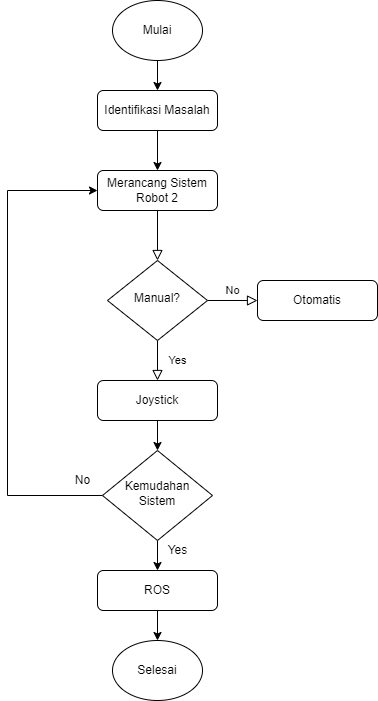

The diagram above was exported from draw.io. Its source (the exported page's mxGraphModel, read from the mxfile embedded in the PNG):
<mxGraphModel dx="1375" dy="1969" grid="1" gridSize="10" guides="1" tooltips="1" connect="1" arrows="1" fold="1" page="1" pageScale="1" pageWidth="827" pageHeight="1169" math="0" shadow="0">
  <root>
    <mxCell id="WIyWlLk6GJQsqaUBKTNV-0" />
    <mxCell id="WIyWlLk6GJQsqaUBKTNV-1" parent="WIyWlLk6GJQsqaUBKTNV-0" />
    <mxCell id="WIyWlLk6GJQsqaUBKTNV-2" value="" style="rounded=0;html=1;jettySize=auto;orthogonalLoop=1;fontSize=11;endArrow=block;endFill=0;endSize=8;strokeWidth=1;shadow=0;labelBackgroundColor=none;edgeStyle=orthogonalEdgeStyle;" parent="WIyWlLk6GJQsqaUBKTNV-1" source="WIyWlLk6GJQsqaUBKTNV-3" target="WIyWlLk6GJQsqaUBKTNV-6" edge="1">
      <mxGeometry relative="1" as="geometry" />
    </mxCell>
    <mxCell id="WIyWlLk6GJQsqaUBKTNV-3" value="Merancang Sistem Robot 2" style="rounded=1;whiteSpace=wrap;html=1;fontSize=12;glass=0;strokeWidth=1;shadow=0;" parent="WIyWlLk6GJQsqaUBKTNV-1" vertex="1">
      <mxGeometry x="160" y="80" width="120" height="40" as="geometry" />
    </mxCell>
    <mxCell id="WIyWlLk6GJQsqaUBKTNV-4" value="Yes" style="rounded=0;html=1;jettySize=auto;orthogonalLoop=1;fontSize=11;endArrow=block;endFill=0;endSize=8;strokeWidth=1;shadow=0;labelBackgroundColor=none;edgeStyle=orthogonalEdgeStyle;" parent="WIyWlLk6GJQsqaUBKTNV-1" source="WIyWlLk6GJQsqaUBKTNV-6" edge="1">
      <mxGeometry y="20" relative="1" as="geometry">
        <mxPoint as="offset" />
        <mxPoint x="220" y="290" as="targetPoint" />
      </mxGeometry>
    </mxCell>
    <mxCell id="WIyWlLk6GJQsqaUBKTNV-5" value="No" style="edgeStyle=orthogonalEdgeStyle;rounded=0;html=1;jettySize=auto;orthogonalLoop=1;fontSize=11;endArrow=block;endFill=0;endSize=8;strokeWidth=1;shadow=0;labelBackgroundColor=none;" parent="WIyWlLk6GJQsqaUBKTNV-1" source="WIyWlLk6GJQsqaUBKTNV-6" target="WIyWlLk6GJQsqaUBKTNV-7" edge="1">
      <mxGeometry y="10" relative="1" as="geometry">
        <mxPoint as="offset" />
      </mxGeometry>
    </mxCell>
    <mxCell id="WIyWlLk6GJQsqaUBKTNV-6" value="Manual?" style="rhombus;whiteSpace=wrap;html=1;shadow=0;fontFamily=Helvetica;fontSize=12;align=center;strokeWidth=1;spacing=6;spacingTop=-4;" parent="WIyWlLk6GJQsqaUBKTNV-1" vertex="1">
      <mxGeometry x="170" y="170" width="100" height="80" as="geometry" />
    </mxCell>
    <mxCell id="WIyWlLk6GJQsqaUBKTNV-7" value="Otomatis" style="rounded=1;whiteSpace=wrap;html=1;fontSize=12;glass=0;strokeWidth=1;shadow=0;" parent="WIyWlLk6GJQsqaUBKTNV-1" vertex="1">
      <mxGeometry x="320" y="190" width="120" height="40" as="geometry" />
    </mxCell>
    <mxCell id="ToCsqGRZO2jG_UR-qRoC-7" style="edgeStyle=orthogonalEdgeStyle;rounded=0;orthogonalLoop=1;jettySize=auto;html=1;entryX=0.5;entryY=0;entryDx=0;entryDy=0;" parent="WIyWlLk6GJQsqaUBKTNV-1" source="ToCsqGRZO2jG_UR-qRoC-0" target="ToCsqGRZO2jG_UR-qRoC-2" edge="1">
      <mxGeometry relative="1" as="geometry" />
    </mxCell>
    <mxCell id="ToCsqGRZO2jG_UR-qRoC-0" value="Mulai" style="ellipse;whiteSpace=wrap;html=1;" parent="WIyWlLk6GJQsqaUBKTNV-1" vertex="1">
      <mxGeometry x="175" y="-90" width="90" height="60" as="geometry" />
    </mxCell>
    <mxCell id="ToCsqGRZO2jG_UR-qRoC-6" style="edgeStyle=orthogonalEdgeStyle;rounded=0;orthogonalLoop=1;jettySize=auto;html=1;entryX=0.5;entryY=0;entryDx=0;entryDy=0;" parent="WIyWlLk6GJQsqaUBKTNV-1" source="ToCsqGRZO2jG_UR-qRoC-2" target="WIyWlLk6GJQsqaUBKTNV-3" edge="1">
      <mxGeometry relative="1" as="geometry" />
    </mxCell>
    <mxCell id="ToCsqGRZO2jG_UR-qRoC-2" value="Identifikasi Masalah" style="rounded=1;whiteSpace=wrap;html=1;fontSize=12;glass=0;strokeWidth=1;shadow=0;" parent="WIyWlLk6GJQsqaUBKTNV-1" vertex="1">
      <mxGeometry x="160" width="120" height="40" as="geometry" />
    </mxCell>
    <mxCell id="ToCsqGRZO2jG_UR-qRoC-9" style="edgeStyle=orthogonalEdgeStyle;rounded=0;orthogonalLoop=1;jettySize=auto;html=1;exitX=0.5;exitY=1;exitDx=0;exitDy=0;entryX=0.5;entryY=0;entryDx=0;entryDy=0;" parent="WIyWlLk6GJQsqaUBKTNV-1" source="ToCsqGRZO2jG_UR-qRoC-3" target="ToCsqGRZO2jG_UR-qRoC-8" edge="1">
      <mxGeometry relative="1" as="geometry" />
    </mxCell>
    <mxCell id="ToCsqGRZO2jG_UR-qRoC-3" value="Joystick" style="rounded=1;whiteSpace=wrap;html=1;fontSize=12;glass=0;strokeWidth=1;shadow=0;" parent="WIyWlLk6GJQsqaUBKTNV-1" vertex="1">
      <mxGeometry x="160" y="290" width="120" height="40" as="geometry" />
    </mxCell>
    <mxCell id="ToCsqGRZO2jG_UR-qRoC-4" value="Selesai" style="ellipse;whiteSpace=wrap;html=1;" parent="WIyWlLk6GJQsqaUBKTNV-1" vertex="1">
      <mxGeometry x="175" y="550" width="90" height="60" as="geometry" />
    </mxCell>
    <mxCell id="ToCsqGRZO2jG_UR-qRoC-13" style="edgeStyle=orthogonalEdgeStyle;rounded=0;orthogonalLoop=1;jettySize=auto;html=1;exitX=0.5;exitY=1;exitDx=0;exitDy=0;entryX=0.5;entryY=0;entryDx=0;entryDy=0;" parent="WIyWlLk6GJQsqaUBKTNV-1" source="ToCsqGRZO2jG_UR-qRoC-8" target="ToCsqGRZO2jG_UR-qRoC-11" edge="1">
      <mxGeometry relative="1" as="geometry" />
    </mxCell>
    <mxCell id="ToCsqGRZO2jG_UR-qRoC-18" style="edgeStyle=orthogonalEdgeStyle;rounded=0;orthogonalLoop=1;jettySize=auto;html=1;entryX=0;entryY=0.5;entryDx=0;entryDy=0;" parent="WIyWlLk6GJQsqaUBKTNV-1" source="ToCsqGRZO2jG_UR-qRoC-8" target="WIyWlLk6GJQsqaUBKTNV-3" edge="1">
      <mxGeometry relative="1" as="geometry">
        <mxPoint x="90" y="100" as="targetPoint" />
        <Array as="points">
          <mxPoint x="70" y="405" />
          <mxPoint x="70" y="100" />
        </Array>
      </mxGeometry>
    </mxCell>
    <mxCell id="ToCsqGRZO2jG_UR-qRoC-8" value="Kemudahan Sistem" style="rhombus;whiteSpace=wrap;html=1;shadow=0;fontFamily=Helvetica;fontSize=12;align=center;strokeWidth=1;spacing=6;spacingTop=-4;" parent="WIyWlLk6GJQsqaUBKTNV-1" vertex="1">
      <mxGeometry x="165" y="360" width="110" height="90" as="geometry" />
    </mxCell>
    <mxCell id="ToCsqGRZO2jG_UR-qRoC-16" style="edgeStyle=orthogonalEdgeStyle;rounded=0;orthogonalLoop=1;jettySize=auto;html=1;exitX=0.5;exitY=1;exitDx=0;exitDy=0;entryX=0.5;entryY=0;entryDx=0;entryDy=0;" parent="WIyWlLk6GJQsqaUBKTNV-1" source="ToCsqGRZO2jG_UR-qRoC-11" target="ToCsqGRZO2jG_UR-qRoC-4" edge="1">
      <mxGeometry relative="1" as="geometry" />
    </mxCell>
    <mxCell id="ToCsqGRZO2jG_UR-qRoC-11" value="ROS" style="rounded=1;whiteSpace=wrap;html=1;fontSize=12;glass=0;strokeWidth=1;shadow=0;" parent="WIyWlLk6GJQsqaUBKTNV-1" vertex="1">
      <mxGeometry x="160" y="480" width="120" height="40" as="geometry" />
    </mxCell>
    <mxCell id="ToCsqGRZO2jG_UR-qRoC-15" value="Yes" style="text;html=1;align=center;verticalAlign=middle;resizable=0;points=[];autosize=1;strokeColor=none;fillColor=none;" parent="WIyWlLk6GJQsqaUBKTNV-1" vertex="1">
      <mxGeometry x="220" y="450" width="40" height="20" as="geometry" />
    </mxCell>
    <mxCell id="ToCsqGRZO2jG_UR-qRoC-17" value="No" style="text;html=1;align=center;verticalAlign=middle;resizable=0;points=[];autosize=1;strokeColor=none;fillColor=none;" parent="WIyWlLk6GJQsqaUBKTNV-1" vertex="1">
      <mxGeometry x="130" y="380" width="30" height="20" as="geometry" />
    </mxCell>
  </root>
</mxGraphModel>